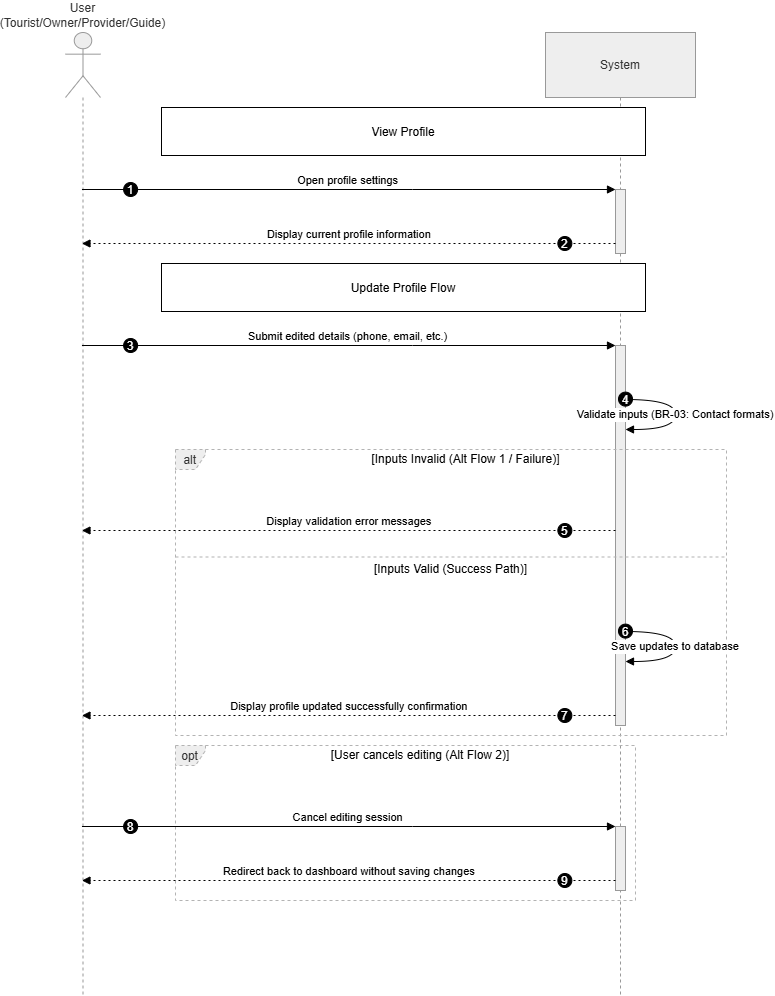

The diagram above was exported from draw.io. Its source (the exported page's mxGraphModel, read from the mxfile embedded in the PNG):
<mxGraphModel dx="2412" dy="2234" grid="1" gridSize="10" guides="1" tooltips="1" connect="1" arrows="1" fold="1" page="1" pageScale="1" pageWidth="827" pageHeight="1169" math="0" shadow="0">
  <root>
    <mxCell id="0" />
    <mxCell id="1" parent="0" />
    <mxCell id="u8U2fjMdBCgEXtrNAYDi-1" parent="1" style="shape=umlLifeline;perimeter=lifelinePerimeter;whiteSpace=wrap;container=1;dropTarget=0;collapsible=0;recursiveResize=0;outlineConnect=0;portConstraint=eastwest;newEdgeStyle={&quot;edgeStyle&quot;:&quot;elbowEdgeStyle&quot;,&quot;elbow&quot;:&quot;vertical&quot;,&quot;curved&quot;:0,&quot;rounded&quot;:0};participant=umlActor;verticalAlign=bottom;labelPosition=center;verticalLabelPosition=top;align=center;size=65;fillColor=light-dark(#eeeeee,#1f2020);strokeColor=light-dark(#999999,#cccccc);fontColor=light-dark(#333333,#cccccc);" value="User&#10;(Tourist/Owner/Provider/Guide)" vertex="1">
      <mxGeometry height="963" width="35" x="20" y="20" as="geometry" />
    </mxCell>
    <mxCell id="u8U2fjMdBCgEXtrNAYDi-2" parent="1" style="shape=umlLifeline;perimeter=lifelinePerimeter;whiteSpace=wrap;container=1;dropTarget=0;collapsible=0;recursiveResize=0;outlineConnect=0;portConstraint=eastwest;newEdgeStyle={&quot;edgeStyle&quot;:&quot;elbowEdgeStyle&quot;,&quot;elbow&quot;:&quot;vertical&quot;,&quot;curved&quot;:0,&quot;rounded&quot;:0};size=65;fillColor=light-dark(#eeeeee,#1f2020);strokeColor=light-dark(#999999,#cccccc);fontColor=light-dark(#333333,#cccccc);" value="System" vertex="1">
      <mxGeometry height="963" width="150" x="500" y="20" as="geometry" />
    </mxCell>
    <mxCell id="u8U2fjMdBCgEXtrNAYDi-3" parent="u8U2fjMdBCgEXtrNAYDi-2" style="points=[];perimeter=orthogonalPerimeter;outlineConnect=0;targetShapes=umlLifeline;portConstraint=eastwest;newEdgeStyle={&quot;edgeStyle&quot;:&quot;elbowEdgeStyle&quot;,&quot;elbow&quot;:&quot;vertical&quot;,&quot;curved&quot;:0,&quot;rounded&quot;:0};fillColor=light-dark(#eeeeee,#1f2020);strokeColor=light-dark(#999999,#cccccc);fontColor=light-dark(#333333,#cccccc);" value="" vertex="1">
      <mxGeometry height="64" width="10" x="70" y="157" as="geometry" />
    </mxCell>
    <mxCell id="u8U2fjMdBCgEXtrNAYDi-4" parent="u8U2fjMdBCgEXtrNAYDi-2" style="points=[];perimeter=orthogonalPerimeter;outlineConnect=0;targetShapes=umlLifeline;portConstraint=eastwest;newEdgeStyle={&quot;edgeStyle&quot;:&quot;elbowEdgeStyle&quot;,&quot;elbow&quot;:&quot;vertical&quot;,&quot;curved&quot;:0,&quot;rounded&quot;:0};fillColor=light-dark(#eeeeee,#1f2020);strokeColor=light-dark(#999999,#cccccc);fontColor=light-dark(#333333,#cccccc);" value="" vertex="1">
      <mxGeometry height="380" width="10" x="70" y="313" as="geometry" />
    </mxCell>
    <mxCell id="u8U2fjMdBCgEXtrNAYDi-5" parent="u8U2fjMdBCgEXtrNAYDi-2" style="points=[];perimeter=orthogonalPerimeter;outlineConnect=0;targetShapes=umlLifeline;portConstraint=eastwest;newEdgeStyle={&quot;edgeStyle&quot;:&quot;elbowEdgeStyle&quot;,&quot;elbow&quot;:&quot;vertical&quot;,&quot;curved&quot;:0,&quot;rounded&quot;:0};fillColor=light-dark(#eeeeee,#1f2020);strokeColor=light-dark(#999999,#cccccc);fontColor=light-dark(#333333,#cccccc);" value="" vertex="1">
      <mxGeometry height="64" width="10" x="70" y="794" as="geometry" />
    </mxCell>
    <mxCell id="u8U2fjMdBCgEXtrNAYDi-6" parent="1" style="shape=umlFrame;dashed=1;pointerEvents=0;dropTarget=0;strokeColor=#B3B3B3;height=20;width=30;fillColor=light-dark(#eeeeee,#1f2020);fontColor=light-dark(#333333,#cccccc);" value="alt" vertex="1">
      <mxGeometry height="286" width="551" x="130" y="437" as="geometry" />
    </mxCell>
    <mxCell id="u8U2fjMdBCgEXtrNAYDi-7" parent="u8U2fjMdBCgEXtrNAYDi-6" style="text;strokeColor=none;fillColor=none;align=center;verticalAlign=middle;whiteSpace=wrap;" value="[Inputs Invalid (Alt Flow 1 / Failure)]" vertex="1">
      <mxGeometry height="20" width="521" x="30" as="geometry" />
    </mxCell>
    <mxCell id="u8U2fjMdBCgEXtrNAYDi-8" parent="u8U2fjMdBCgEXtrNAYDi-6" style="shape=line;dashed=1;whiteSpace=wrap;verticalAlign=top;labelPosition=center;verticalLabelPosition=middle;align=center;strokeColor=#B3B3B3;" value="[Inputs Valid (Success Path)]" vertex="1">
      <mxGeometry height="3" width="551" y="106" as="geometry" />
    </mxCell>
    <mxCell id="u8U2fjMdBCgEXtrNAYDi-9" parent="1" style="shape=umlFrame;dashed=1;pointerEvents=0;dropTarget=0;strokeColor=#B3B3B3;height=20;width=30;fillColor=light-dark(#eeeeee,#1f2020);fontColor=light-dark(#333333,#cccccc);" value="opt" vertex="1">
      <mxGeometry height="155" width="460" x="130" y="733" as="geometry" />
    </mxCell>
    <mxCell id="u8U2fjMdBCgEXtrNAYDi-10" parent="u8U2fjMdBCgEXtrNAYDi-9" style="text;strokeColor=none;fillColor=none;align=center;verticalAlign=middle;whiteSpace=wrap;" value="[User cancels editing (Alt Flow 2)]" vertex="1">
      <mxGeometry height="20" width="430" x="30" as="geometry" />
    </mxCell>
    <mxCell id="u8U2fjMdBCgEXtrNAYDi-11" edge="1" parent="1" source="u8U2fjMdBCgEXtrNAYDi-1" style="verticalAlign=bottom;edgeStyle=elbowEdgeStyle;elbow=vertical;curved=0;rounded=0;endArrow=block;" target="u8U2fjMdBCgEXtrNAYDi-3" value="Open profile settings">
      <mxGeometry relative="1" as="geometry">
        <Array as="points">
          <mxPoint x="367" y="177" />
        </Array>
      </mxGeometry>
    </mxCell>
    <mxCell id="u8U2fjMdBCgEXtrNAYDi-12" parent="u8U2fjMdBCgEXtrNAYDi-11" style="ellipse;aspect=fixed;fillColor=#000000;align=center;fontColor=#FFFFFF;" value="1" vertex="1">
      <mxGeometry height="14" relative="1" width="14" as="geometry">
        <mxPoint x="-224.5" y="-7" as="offset" />
      </mxGeometry>
    </mxCell>
    <mxCell id="u8U2fjMdBCgEXtrNAYDi-13" edge="1" parent="1" source="u8U2fjMdBCgEXtrNAYDi-3" style="verticalAlign=bottom;edgeStyle=elbowEdgeStyle;elbow=vertical;curved=0;rounded=0;dashed=1;dashPattern=2 3;endArrow=block;" target="u8U2fjMdBCgEXtrNAYDi-1" value="Display current profile information">
      <mxGeometry relative="1" as="geometry">
        <Array as="points">
          <mxPoint x="368" y="231" />
        </Array>
      </mxGeometry>
    </mxCell>
    <mxCell id="u8U2fjMdBCgEXtrNAYDi-14" parent="u8U2fjMdBCgEXtrNAYDi-13" style="ellipse;aspect=fixed;fillColor=#000000;align=center;fontColor=#FFFFFF;" value="2" vertex="1">
      <mxGeometry height="14" relative="1" width="14" as="geometry">
        <mxPoint x="208.5" y="-7" as="offset" />
      </mxGeometry>
    </mxCell>
    <mxCell id="u8U2fjMdBCgEXtrNAYDi-15" edge="1" parent="1" source="u8U2fjMdBCgEXtrNAYDi-1" style="verticalAlign=bottom;edgeStyle=elbowEdgeStyle;elbow=vertical;curved=0;rounded=0;endArrow=block;" target="u8U2fjMdBCgEXtrNAYDi-4" value="Submit edited details (phone, email, etc.)">
      <mxGeometry relative="1" as="geometry">
        <Array as="points">
          <mxPoint x="367" y="333" />
        </Array>
      </mxGeometry>
    </mxCell>
    <mxCell id="u8U2fjMdBCgEXtrNAYDi-16" parent="u8U2fjMdBCgEXtrNAYDi-15" style="ellipse;aspect=fixed;fillColor=#000000;align=center;fontColor=#FFFFFF;" value="3" vertex="1">
      <mxGeometry height="14" relative="1" width="14" as="geometry">
        <mxPoint x="-224.5" y="-7" as="offset" />
      </mxGeometry>
    </mxCell>
    <mxCell id="u8U2fjMdBCgEXtrNAYDi-17" edge="1" parent="1" source="u8U2fjMdBCgEXtrNAYDi-4" style="curved=1;endArrow=block;rounded=0;" target="u8U2fjMdBCgEXtrNAYDi-4" value="Validate inputs (BR-03: Contact formats)">
      <mxGeometry relative="1" as="geometry">
        <Array as="points">
          <mxPoint x="630" y="387" />
          <mxPoint x="630" y="417" />
        </Array>
      </mxGeometry>
    </mxCell>
    <mxCell id="u8U2fjMdBCgEXtrNAYDi-18" parent="u8U2fjMdBCgEXtrNAYDi-17" style="ellipse;aspect=fixed;fillColor=#000000;align=center;fontColor=#FFFFFF;" value="4" vertex="1">
      <mxGeometry height="14" relative="1" width="14" as="geometry">
        <mxPoint x="-57" y="-22" as="offset" />
      </mxGeometry>
    </mxCell>
    <mxCell id="u8U2fjMdBCgEXtrNAYDi-19" edge="1" parent="1" source="u8U2fjMdBCgEXtrNAYDi-4" style="verticalAlign=bottom;edgeStyle=elbowEdgeStyle;elbow=vertical;curved=0;rounded=0;dashed=1;dashPattern=2 3;endArrow=block;" target="u8U2fjMdBCgEXtrNAYDi-1" value="Display validation error messages">
      <mxGeometry relative="1" as="geometry">
        <Array as="points">
          <mxPoint x="368" y="518" />
        </Array>
      </mxGeometry>
    </mxCell>
    <mxCell id="u8U2fjMdBCgEXtrNAYDi-20" parent="u8U2fjMdBCgEXtrNAYDi-19" style="ellipse;aspect=fixed;fillColor=#000000;align=center;fontColor=#FFFFFF;" value="5" vertex="1">
      <mxGeometry height="14" relative="1" width="14" as="geometry">
        <mxPoint x="208.5" y="-7" as="offset" />
      </mxGeometry>
    </mxCell>
    <mxCell id="u8U2fjMdBCgEXtrNAYDi-21" edge="1" parent="1" source="u8U2fjMdBCgEXtrNAYDi-4" style="curved=1;endArrow=block;rounded=0;" target="u8U2fjMdBCgEXtrNAYDi-4" value="Save updates to database">
      <mxGeometry relative="1" as="geometry">
        <Array as="points">
          <mxPoint x="630" y="619" />
          <mxPoint x="630" y="649" />
        </Array>
      </mxGeometry>
    </mxCell>
    <mxCell id="u8U2fjMdBCgEXtrNAYDi-22" parent="u8U2fjMdBCgEXtrNAYDi-21" style="ellipse;aspect=fixed;fillColor=#000000;align=center;fontColor=#FFFFFF;" value="6" vertex="1">
      <mxGeometry height="14" relative="1" width="14" as="geometry">
        <mxPoint x="-57" y="-22" as="offset" />
      </mxGeometry>
    </mxCell>
    <mxCell id="u8U2fjMdBCgEXtrNAYDi-23" edge="1" parent="1" source="u8U2fjMdBCgEXtrNAYDi-4" style="verticalAlign=bottom;edgeStyle=elbowEdgeStyle;elbow=vertical;curved=0;rounded=0;dashed=1;dashPattern=2 3;endArrow=block;" target="u8U2fjMdBCgEXtrNAYDi-1" value="Display profile updated successfully confirmation">
      <mxGeometry relative="1" as="geometry">
        <Array as="points">
          <mxPoint x="368" y="703" />
        </Array>
      </mxGeometry>
    </mxCell>
    <mxCell id="u8U2fjMdBCgEXtrNAYDi-24" parent="u8U2fjMdBCgEXtrNAYDi-23" style="ellipse;aspect=fixed;fillColor=#000000;align=center;fontColor=#FFFFFF;" value="7" vertex="1">
      <mxGeometry height="14" relative="1" width="14" as="geometry">
        <mxPoint x="208.5" y="-7" as="offset" />
      </mxGeometry>
    </mxCell>
    <mxCell id="u8U2fjMdBCgEXtrNAYDi-25" edge="1" parent="1" source="u8U2fjMdBCgEXtrNAYDi-1" style="verticalAlign=bottom;edgeStyle=elbowEdgeStyle;elbow=vertical;curved=0;rounded=0;endArrow=block;" target="u8U2fjMdBCgEXtrNAYDi-5" value="Cancel editing session">
      <mxGeometry relative="1" as="geometry">
        <Array as="points">
          <mxPoint x="367" y="814" />
        </Array>
      </mxGeometry>
    </mxCell>
    <mxCell id="u8U2fjMdBCgEXtrNAYDi-26" parent="u8U2fjMdBCgEXtrNAYDi-25" style="ellipse;aspect=fixed;fillColor=#000000;align=center;fontColor=#FFFFFF;" value="8" vertex="1">
      <mxGeometry height="14" relative="1" width="14" as="geometry">
        <mxPoint x="-224.5" y="-7" as="offset" />
      </mxGeometry>
    </mxCell>
    <mxCell id="u8U2fjMdBCgEXtrNAYDi-27" edge="1" parent="1" source="u8U2fjMdBCgEXtrNAYDi-5" style="verticalAlign=bottom;edgeStyle=elbowEdgeStyle;elbow=vertical;curved=0;rounded=0;dashed=1;dashPattern=2 3;endArrow=block;" target="u8U2fjMdBCgEXtrNAYDi-1" value="Redirect back to dashboard without saving changes">
      <mxGeometry relative="1" as="geometry">
        <Array as="points">
          <mxPoint x="368" y="868" />
        </Array>
      </mxGeometry>
    </mxCell>
    <mxCell id="u8U2fjMdBCgEXtrNAYDi-28" parent="u8U2fjMdBCgEXtrNAYDi-27" style="ellipse;aspect=fixed;fillColor=#000000;align=center;fontColor=#FFFFFF;" value="9" vertex="1">
      <mxGeometry height="14" relative="1" width="14" as="geometry">
        <mxPoint x="208.5" y="-7" as="offset" />
      </mxGeometry>
    </mxCell>
    <mxCell id="u8U2fjMdBCgEXtrNAYDi-29" parent="1" style="" value="View Profile" vertex="1">
      <mxGeometry height="48" width="484" x="116" y="95" as="geometry" />
    </mxCell>
    <mxCell id="u8U2fjMdBCgEXtrNAYDi-30" parent="1" style="" value="Update Profile Flow" vertex="1">
      <mxGeometry height="48" width="484" x="116" y="251" as="geometry" />
    </mxCell>
  </root>
</mxGraphModel>